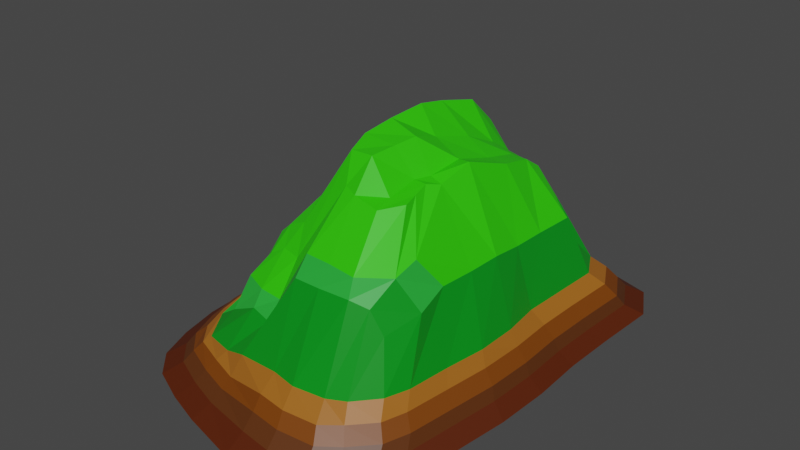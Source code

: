 # Source: LargeTropicalIslandModel.blend  (saved by Blender 3.6.13; exported with 4.5.12 LTS)
import bpy
from mathutils import Matrix  # noqa: F401  (used for matrix-valued properties, if any)

bpy.ops.wm.read_factory_settings(use_empty=True)
scene = bpy.context.scene
scene.name = 'Scene'

# ---- collections
col_collection = bpy.data.collections.new('Collection'); scene.collection.children.link(col_collection)

# ---- materials (node trees are filled in below, after node groups)
mat_material = bpy.data.materials.new('Material')
mat_material.alpha_threshold = 0.0
mat_material.use_transparent_shadow = False
mat_material.line_color = (0.0, 0.0, 0.0, 1.0)
mat_material_001 = bpy.data.materials.new('Material.001')
mat_material_001.use_transparent_shadow = False
mat_material_002 = bpy.data.materials.new('Material.002')
mat_material_002.use_transparent_shadow = False
mat_material_003 = bpy.data.materials.new('Material.003')
mat_material_003.use_transparent_shadow = False
mat_material_004 = bpy.data.materials.new('Material.004')
mat_material_004.use_transparent_shadow = False
mat_material_005 = bpy.data.materials.new('Material.005')
mat_material_005.use_transparent_shadow = False
mat_material_006 = bpy.data.materials.new('Material.006')
mat_material_006.use_transparent_shadow = False

# ---- material node trees
mat_material.use_nodes = True; mat_material.node_tree.nodes.clear()
_N = mat_material.node_tree.nodes; _L = mat_material.node_tree.links
n0 = _N.new('ShaderNodeOutputMaterial'); n0.name = 'Material Output'; n0.location = (300, 300)
n1 = _N.new('ShaderNodeBsdfPrincipled'); n1.name = 'Principled BSDF'; n1.location = (10, 300)
n1.distribution = 'GGX'
n1.subsurface_method = 'RANDOM_WALK_SKIN'
n1.inputs[0].default_value = (0.001093, 0.2738, 0.01082, 1.0)
n1.inputs[2].default_value = 0.4
n1.inputs[3].default_value = 1.45
n1.inputs[27].default_value = (0.0, 0.0, 0.0, 1.0)
n1.inputs[28].default_value = 1.0
_L.new(n1.outputs[0], n0.inputs[0])
n0.is_active_output = True
mat_material_001.use_nodes = True; mat_material_001.node_tree.nodes.clear()
_N = mat_material_001.node_tree.nodes; _L = mat_material_001.node_tree.links
n0 = _N.new('ShaderNodeBsdfPrincipled'); n0.name = 'Principled BSDF'; n0.location = (10, 300)
n0.distribution = 'GGX'
n0.subsurface_method = 'RANDOM_WALK_SKIN'
n0.inputs[0].default_value = (0.1025, 0.02807, 0.003674, 1.0)
n0.inputs[3].default_value = 1.45
n0.inputs[27].default_value = (0.0, 0.0, 0.0, 1.0)
n0.inputs[28].default_value = 1.0
n1 = _N.new('ShaderNodeOutputMaterial'); n1.name = 'Material Output'; n1.location = (300, 300)
_L.new(n0.outputs[0], n1.inputs[0])
n1.is_active_output = True
mat_material_002.use_nodes = True; mat_material_002.node_tree.nodes.clear()
_N = mat_material_002.node_tree.nodes; _L = mat_material_002.node_tree.links
n0 = _N.new('ShaderNodeBsdfPrincipled'); n0.name = 'Principled BSDF'; n0.location = (10, 300)
n0.distribution = 'GGX'
n0.subsurface_method = 'RANDOM_WALK_SKIN'
n0.inputs[0].default_value = (0.021, 0.42, 0.03947, 1.0)
n0.inputs[3].default_value = 1.45
n0.inputs[27].default_value = (0.0, 0.0, 0.0, 1.0)
n0.inputs[28].default_value = 1.0
n1 = _N.new('ShaderNodeOutputMaterial'); n1.name = 'Material Output'; n1.location = (300, 300)
_L.new(n0.outputs[0], n1.inputs[0])
n1.is_active_output = True
mat_material_003.use_nodes = True; mat_material_003.node_tree.nodes.clear()
_N = mat_material_003.node_tree.nodes; _L = mat_material_003.node_tree.links
n0 = _N.new('ShaderNodeBsdfPrincipled'); n0.name = 'Principled BSDF'; n0.location = (10, 300)
n0.distribution = 'GGX'
n0.subsurface_method = 'RANDOM_WALK_SKIN'
n0.inputs[0].default_value = (0.02743, 0.6383, 0.0, 1.0)
n0.inputs[3].default_value = 1.45
n0.inputs[27].default_value = (0.0, 0.0, 0.0, 1.0)
n0.inputs[28].default_value = 1.0
n1 = _N.new('ShaderNodeOutputMaterial'); n1.name = 'Material Output'; n1.location = (300, 300)
_L.new(n0.outputs[0], n1.inputs[0])
n1.is_active_output = True
mat_material_004.use_nodes = True; mat_material_004.node_tree.nodes.clear()
_N = mat_material_004.node_tree.nodes; _L = mat_material_004.node_tree.links
n0 = _N.new('ShaderNodeBsdfPrincipled'); n0.name = 'Principled BSDF'; n0.location = (10, 300)
n0.distribution = 'GGX'
n0.subsurface_method = 'RANDOM_WALK_SKIN'
n0.inputs[0].default_value = (0.3672, 0.1231, 0.01193, 1.0)
n0.inputs[3].default_value = 1.45
n0.inputs[27].default_value = (0.0, 0.0, 0.0, 1.0)
n0.inputs[28].default_value = 1.0
n1 = _N.new('ShaderNodeOutputMaterial'); n1.name = 'Material Output'; n1.location = (300, 300)
_L.new(n0.outputs[0], n1.inputs[0])
n1.is_active_output = True
mat_material_005.use_nodes = True; mat_material_005.node_tree.nodes.clear()
_N = mat_material_005.node_tree.nodes; _L = mat_material_005.node_tree.links
n0 = _N.new('ShaderNodeBsdfPrincipled'); n0.name = 'Principled BSDF'; n0.location = (10, 300)
n0.distribution = 'GGX'
n0.subsurface_method = 'RANDOM_WALK_SKIN'
n0.inputs[0].default_value = (0.1845, 0.04591, 0.0, 1.0)
n0.inputs[3].default_value = 1.45
n0.inputs[27].default_value = (0.0, 0.0, 0.0, 1.0)
n0.inputs[28].default_value = 1.0
n1 = _N.new('ShaderNodeOutputMaterial'); n1.name = 'Material Output'; n1.location = (300, 300)
_L.new(n0.outputs[0], n1.inputs[0])
n1.is_active_output = True
mat_material_006.use_nodes = True; mat_material_006.node_tree.nodes.clear()
_N = mat_material_006.node_tree.nodes; _L = mat_material_006.node_tree.links
n0 = _N.new('ShaderNodeBsdfPrincipled'); n0.name = 'Principled BSDF'; n0.location = (10, 300)
n0.distribution = 'GGX'
n0.subsurface_method = 'RANDOM_WALK_SKIN'
n0.inputs[0].default_value = (0.09083, 0.01388, 0.0, 1.0)
n0.inputs[3].default_value = 1.45
n0.inputs[27].default_value = (0.0, 0.0, 0.0, 1.0)
n0.inputs[28].default_value = 1.0
n1 = _N.new('ShaderNodeOutputMaterial'); n1.name = 'Material Output'; n1.location = (300, 300)
_L.new(n0.outputs[0], n1.inputs[0])
n1.is_active_output = True

# ---- world
world_world = bpy.data.worlds.new('World'); scene.world = world_world
world_world.use_nodes = True; world_world.node_tree.nodes.clear()
_N = world_world.node_tree.nodes; _L = world_world.node_tree.links
n0 = _N.new('ShaderNodeOutputWorld'); n0.name = 'World Output'; n0.location = (300, 300)
n1 = _N.new('ShaderNodeBackground'); n1.name = 'Background'; n1.location = (10, 300)
n1.inputs[0].default_value = (0.05088, 0.05088, 0.05088, 1.0)
_L.new(n1.outputs[0], n0.inputs[0])
n0.is_active_output = True
world_world.color = (0.05088, 0.05088, 0.05088)
world_world.use_sun_shadow = False
world_world.sun_shadow_jitter_overblur = 0.0

# ---- meshes
me_cube = bpy.data.meshes.new('Cube')
me_cube.from_pydata([(3.392, 5.299, 1.924), (4.485, 6.956, -8.188), (3.335, -4.819, 2.204), (4.212, -6.313, -8.188), (-2.978, 4.674, -0.9657), (-3.928, 6.18, -7.871), (-3.143, -4.119, -1.013), (-4.074, -5.569, -7.871), (0.4759, 7.215, -8.188), (0.4642, -5.725, 1.832), (0.4759, -7.671, -8.188), (0.4714, 5.476, 1.844), (2.835, -7.703, -8.188), (2.04, 5.77, 1.988), (2.653, 7.474, -8.188), (2.194, -5.758, 1.872), (-2.289, 7.797, -7.871), (-1.684, -5.352, -1.164), (-2.289, -6.863, -7.871), (-1.684, 5.817, -1.163), (-4.838, -0.00173, -7.871), (3.89, 0.03966, 2.061), (-3.748, 0.05416, -1.237), (4.994, -0.001734, -8.188), (0.4691, 0.02528, -8.188), (2.033, 0.02528, -8.188), (-1.684, 0.02529, -7.871), (-4.747, -3.093, -7.871), (3.7, -2.672, 2.11), (0.4691, -2.913, -8.188), (2.033, -2.913, -8.188), (-1.684, -2.913, -7.871), (-3.642, -2.315, -1.259), (4.703, -3.578, -8.188), (-3.218, 7.538, -7.871), (-2.729, -4.973, -2.209), (-3.381, -6.345, -7.871), (-2.351, 5.624, -1.164), (-2.469, 0.02529, -7.871), (-2.469, -2.913, -7.871), (-1.204, -7.251, -7.871), (-0.8939, 5.749, -1.016), (-1.204, 7.506, -7.871), (-0.9138, -5.536, 0.6791), (-0.9051, 0.02529, -7.871), (-0.9051, -2.913, -7.871), (1.565, 7.247, -8.188), (1.25, -5.901, 1.91), (1.565, -7.833, -8.188), (1.243, 5.602, 1.964), (1.251, 0.02528, -8.188), (1.251, -2.913, -8.188), (3.509, -7.154, -8.188), (2.465, 5.685, 2.028), (3.272, 7.344, -8.188), (2.761, -5.532, 2.228), (2.69, 0.02528, -8.188), (2.69, -2.913, -8.188), (-3.537, 2.738, -1.773), (4.994, 3.574, -8.188), (-4.474, 3.574, -7.871), (3.789, 2.676, 1.865), (0.4691, 2.964, -8.188), (2.033, 2.964, -8.188), (-1.684, 2.964, -7.871), (-2.469, 2.964, -7.871), (-0.9051, 2.964, -7.871), (1.251, 2.964, -8.188), (2.69, 2.964, -8.188), (-3.758, -0.9353, -1.1), (4.922, -1.79, -8.188), (-4.838, -1.305, -7.871), (3.893, -1.327, 2.164), (0.4691, -1.444, -8.188), (2.033, -1.444, -8.188), (-1.684, -1.444, -7.871), (-2.469, -1.444, -7.871), (-0.9051, -1.444, -7.871), (1.251, -1.444, -8.188), (2.69, -1.444, -8.188), (-4.474, -4.428, -7.871), (3.573, -4.073, 2.214), (0.4691, -4.383, -8.188), (2.033, -4.383, -8.188), (-1.684, -4.383, -7.871), (-3.42, -3.296, -2.043), (4.485, -5.366, -8.188), (-2.469, -4.383, -7.871), (-0.9051, -4.383, -7.871), (1.251, -4.383, -8.188), (2.69, -4.383, -8.188), (-4.71, 1.786, -7.871), (3.726, 1.363, 1.833), (0.4691, 1.495, -8.188), (2.033, 1.495, -8.188), (-1.684, 1.495, -7.871), (-2.469, 1.495, -7.871), (-0.9051, 1.495, -7.871), (1.251, 1.495, -8.188), (2.69, 1.495, -8.188), (-3.503, 1.38, -1.402), (4.94, 1.786, -8.188), (-3.303, 4.102, -0.7973), (5.103, 5.718, -8.188), (-4.237, 5.362, -7.871), (3.88, 4.323, 1.974), (0.4691, 4.433, -8.188), (2.033, 4.433, -8.188), (-1.684, 4.433, -7.871), (-2.299, 4.433, -7.871), (-0.9051, 4.433, -7.871), (1.251, 4.433, -8.188), (2.69, 4.433, -8.188), (3.999, 6.016, -3.228), (-3.6, -4.779, -4.517), (3.759, -5.42, -3.228), (-3.472, 5.347, -4.517), (0.473, 6.239, -3.227), (0.473, -6.591, -3.228), (2.548, -6.619, -3.228), (2.388, 6.462, -3.228), (-2.031, 6.741, -4.517), (-2.031, -5.894, -4.517), (4.447, 0.01918, -3.228), (-4.272, 0.0192, -4.517), (-4.192, -2.645, -4.517), (4.191, -3.063, -3.228), (-2.847, 6.518, -4.517), (-2.991, -5.448, -4.517), (-1.076, -6.229, -4.517), (-1.076, 6.49, -4.517), (1.43, 6.267, -3.227), (1.431, -6.73, -3.228), (3.126, -6.145, -3.228), (2.917, 6.351, -3.228), (4.447, 3.101, -3.228), (-3.952, 3.101, -4.517), (4.383, -1.522, -3.228), (-4.272, -1.104, -4.517), (-3.952, -3.796, -4.517), (3.999, -4.604, -3.228), (-4.16, 1.56, -4.517), (4.399, 1.56, -3.228), (4.543, 4.949, -3.228), (-3.744, 4.642, -4.517), (-3.333, -4.55, -2.841), (3.725, 5.743, -0.7474), (3.503, -5.161, -0.7475), (-3.215, 5.105, -2.841), (0.4713, 5.955, -0.7473), (0.4714, -6.277, -0.7475), (2.386, -6.304, -0.7475), (2.238, 6.168, -0.7474), (-1.885, 6.434, -2.841), (-1.885, -5.613, -2.841), (4.138, 0.02522, -0.7475), (-3.953, 0.02528, -2.841), (-3.879, -2.515, -2.841), (3.902, -2.913, -0.7475), (-2.638, 6.221, -2.841), (-2.791, -5.242, -2.77), (-1.004, -5.932, -2.841), (-1.004, 6.195, -2.841), (1.355, 5.982, -0.7473), (1.355, -6.41, -0.7475), (2.909, -5.852, -0.7475), (2.717, 6.062, -0.7474), (4.138, 2.964, -0.7474), (-3.663, 2.965, -2.826), (4.079, -1.444, -0.7475), (-3.953, -1.045, -2.841), (-3.658, -3.612, -2.84), (3.725, -4.383, -0.7475), (-3.85, 1.495, -2.841), (4.094, 1.495, -0.7474), (4.227, 4.725, -0.7474), (-3.466, 4.433, -2.841), (4.115, 6.37, -5.708), (3.867, -5.756, -5.708), (-3.581, 5.66, -6.194), (0.4736, 6.606, -5.708), (0.4736, -6.997, -5.708), (2.616, -7.026, -5.708), (2.451, 6.842, -5.708), (-2.092, 7.138, -6.194), (-2.092, -6.258, -6.194), (4.577, 0.01132, -5.708), (-4.407, 0.01133, -6.194), (-4.324, -2.813, -6.194), (4.313, -3.256, -5.708), (-2.936, 6.901, -6.194), (-3.084, -5.785, -6.194), (-1.107, -6.613, -6.194), (-1.107, 6.872, -6.194), (1.462, 6.635, -5.708), (1.462, -7.145, -5.708), (3.217, -6.524, -5.708), (3.002, 6.724, -5.708), (4.577, 3.279, -5.708), (-4.076, 3.279, -6.194), (4.511, -1.623, -5.708), (-4.407, -1.179, -6.194), (-4.076, -4.033, -6.194), (4.115, -4.89, -5.708), (-4.291, 1.645, -6.194), (4.528, 1.645, -5.708), (4.676, 5.238, -5.708), (-3.862, 4.913, -6.194), (-3.713, -5.076, -6.194), (-2.592, -4.129, 1.391), (-2.763, -3.466, -1.346), (3.318, -3.271, 13.54), (2.981, -4.353, 11.38), (-2.845, 3.524, 1.597), (-2.842, 4.477, 2.158), (2.442, 4.655, 14.58), (2.953, 4.413, 8.731), (1.239, -4.77, 17.15), (0.4018, -4.71, 16.84), (-0.9049, 4.757, 3.108), (0.4743, 4.574, 14.69), (0.4116, -4.254, 20.27), (1.252, 4.594, 14.62), (2.033, 4.736, 14.59), (2.609, -4.444, 15.73), (2.18, -4.731, 17.24), (2.114, -4.457, 20.43), (-0.9035, -4.487, 4.374), (-1.684, -4.242, 4.376), (-2.397, 4.807, 3.438), (-1.688, 4.944, 3.118), (-1.735, -3.846, 7.086), (3.283, 1.175, 14.45), (3.326, 0.05628, 15.38), (-3.278, -0.7617, 1.597), (-3.276, 0.05486, 1.596), (0.3452, 1.61, 36.38), (0.327, 0.6814, 37.47), (1.952, 1.61, 28.18), (1.937, 0.1999, 30.81), (-2.22, 1.555, 18.67), (-2.226, 0.6721, 18.9), (-1.264, 0.7979, 22.88), (2.375, 0.03212, 31.44), (1.128, 0.2506, 33.43), (-2.581, 0.0873, 5.992), (3.288, -1.06, 15.33), (3.186, -2.179, 15.23), (0.2989, -0.5974, 37.1), (1.848, -0.9245, 29.91), (-1.499, -1.258, 20.44), (-3.094, -2.793, 1.749), (-3.312, -1.927, 1.699), (2.837, -2.867, 21.21), (-2.581, -2.961, 6.967), (-2.547, -1.388, 9.878), (-2.576, 1.499, 5.675), (-2.525, -3.479, 6.995), (-1.156, -0.6281, 22.9), (-1.478, 1.892, 20.98), (-0.9844, -3.923, 7.036), (1.279, -0.831, 35.86), (1.225, 1.677, 30.89), (1.251, -4.348, 20.52), (2.247, -1.016, 29.28), (2.546, 1.587, 28.14), (2.758, -3.609, 19.47), (-3.185, 1.175, 1.596), (-3.015, 2.295, 1.596), (3.397, 3.637, 14.46), (3.32, 2.294, 14.46), (0.5085, 3.881, 28.75), (0.4686, 2.947, 34.37), (1.943, 3.803, 22.8), (1.87, 2.935, 26.0), (-1.767, 4.133, 17.16), (-1.988, 3.075, 19.09), (-2.298, 3.925, 5.635), (-2.516, 2.972, 5.741), (-0.9438, 4.242, 17.43), (-1.229, 3.147, 19.33), (1.266, 3.951, 22.25), (1.228, 2.93, 27.26), (2.418, 3.505, 23.48), (2.428, 2.822, 26.22), (0.1812, -1.572, 35.94), (0.3956, -2.38, 34.98), (1.713, -1.453, 30.12), (1.746, -2.531, 29.21), (-1.752, -1.96, 17.59), (-1.628, -2.676, 17.42), (-0.9856, -2.801, 19.56), (1.068, -2.391, 35.14), (-2.041, -2.587, 14.99), (-2.001, -1.818, 15.64), (-1.082, -1.963, 22.67), (1.17, -1.563, 35.5), (2.153, -1.991, 29.33), (2.064, -1.45, 29.93), (0.5069, -2.76, 29.47), (1.822, -3.151, 28.53), (-1.535, -3.054, 13.74), (-2.093, -3.039, 11.44), (-0.9078, -3.224, 13.73), (0.9656, -2.973, 29.06), (2.243, -2.495, 28.91)], [], [(160, 35, 6, 145), (176, 102, 4, 148), (90, 86, 3, 52), (172, 81, 2, 147), (166, 53, 0, 146), (162, 41, 11, 149), (88, 82, 10, 40), (164, 47, 9, 150), (165, 55, 15, 151), (163, 49, 13, 152), (89, 83, 12, 48), (87, 84, 18, 36), (159, 37, 19, 153), (161, 43, 17, 154), (96, 95, 26, 38), (98, 94, 25, 50), (97, 93, 24, 44), (174, 92, 21, 155), (99, 101, 23, 56), (170, 69, 22, 156), (171, 85, 32, 157), (76, 75, 31, 39), (78, 74, 30, 51), (77, 73, 29, 45), (169, 72, 28, 158), (79, 70, 33, 57), (71, 76, 39, 27), (91, 96, 38, 20), (148, 4, 37, 159), (80, 87, 36, 7), (154, 17, 35, 160), (75, 77, 45, 31), (95, 97, 44, 26), (150, 9, 43, 161), (84, 88, 40, 18), (153, 19, 41, 162), (73, 78, 51, 29), (93, 98, 50, 24), (82, 89, 48, 10), (149, 11, 49, 163), (151, 15, 47, 164), (74, 79, 57, 30), (94, 99, 56, 25), (147, 2, 55, 165), (152, 13, 53, 166), (83, 90, 52, 12), (107, 112, 68, 63), (106, 111, 67, 62), (108, 110, 66, 64), (104, 109, 65, 60), (112, 103, 59, 68), (175, 105, 61, 167), (110, 106, 62, 66), (111, 107, 63, 67), (109, 108, 64, 65), (173, 100, 58, 168), (55, 2, 212, 224), (25, 56, 79, 74), (24, 50, 78, 73), (6, 35, 209, 210), (58, 100, 267, 268), (26, 44, 77, 75), (20, 38, 76, 71), (85, 6, 210, 251), (105, 0, 216, 269), (56, 23, 70, 79), (155, 21, 72, 169), (44, 24, 73, 77), (72, 21, 233, 246), (53, 13, 223, 215), (50, 25, 74, 78), (38, 26, 75, 76), (19, 37, 229, 230), (157, 32, 69, 170), (30, 57, 90, 83), (49, 11, 220, 222), (28, 72, 246, 247), (29, 51, 89, 82), (31, 45, 88, 84), (102, 58, 268, 213), (17, 43, 227, 228), (27, 39, 87, 80), (145, 6, 85, 171), (47, 15, 225, 217), (39, 31, 84, 87), (51, 30, 83, 89), (69, 32, 252, 234), (11, 41, 219, 220), (45, 29, 82, 88), (158, 28, 81, 172), (57, 33, 86, 90), (43, 9, 218, 227), (156, 22, 100, 173), (9, 47, 217, 218), (63, 68, 99, 94), (62, 67, 98, 93), (41, 19, 230, 219), (37, 4, 214, 229), (64, 66, 97, 95), (60, 65, 96, 91), (81, 28, 247, 211), (22, 69, 234, 235), (68, 59, 101, 99), (167, 61, 92, 174), (66, 62, 93, 97), (32, 85, 251, 252), (21, 92, 232, 233), (67, 63, 94, 98), (65, 64, 95, 96), (0, 53, 215, 216), (35, 17, 228, 209), (34, 16, 108, 109), (46, 14, 107, 111), (15, 55, 224, 225), (100, 22, 235, 267), (42, 8, 106, 110), (146, 0, 105, 175), (54, 1, 103, 112), (4, 102, 213, 214), (61, 105, 269, 270), (5, 34, 109, 104), (16, 42, 110, 108), (92, 61, 270, 232), (13, 49, 222, 223), (8, 46, 111, 106), (14, 54, 112, 107), (2, 81, 211, 212), (168, 58, 102, 176), (199, 136, 144, 207), (177, 113, 143, 206), (198, 135, 142, 205), (187, 124, 141, 204), (189, 126, 140, 203), (208, 114, 139, 202), (188, 125, 138, 201), (186, 123, 137, 200), (204, 141, 136, 199), (206, 143, 135, 198), (183, 120, 134, 197), (178, 115, 133, 196), (182, 119, 132, 195), (180, 117, 131, 194), (184, 121, 130, 193), (181, 118, 129, 192), (185, 122, 128, 191), (179, 116, 127, 190), (200, 137, 126, 189), (202, 139, 125, 188), (201, 138, 124, 187), (205, 142, 123, 186), (192, 129, 122, 185), (190, 127, 121, 184), (194, 131, 120, 183), (196, 133, 119, 182), (195, 132, 118, 181), (193, 130, 117, 180), (197, 134, 113, 177), (203, 140, 115, 178), (207, 144, 116, 179), (191, 128, 114, 208), (136, 168, 176, 144), (113, 146, 175, 143), (135, 167, 174, 142), (124, 156, 173, 141), (126, 158, 172, 140), (114, 145, 171, 139), (125, 157, 170, 138), (123, 155, 169, 137), (141, 173, 168, 136), (143, 175, 167, 135), (120, 152, 166, 134), (115, 147, 165, 133), (119, 151, 164, 132), (117, 149, 163, 131), (121, 153, 162, 130), (118, 150, 161, 129), (122, 154, 160, 128), (116, 148, 159, 127), (137, 169, 158, 126), (139, 171, 157, 125), (138, 170, 156, 124), (142, 174, 155, 123), (129, 161, 154, 122), (127, 159, 153, 121), (131, 163, 152, 120), (133, 165, 151, 119), (132, 164, 150, 118), (130, 162, 149, 117), (134, 166, 146, 113), (140, 172, 147, 115), (144, 176, 148, 116), (128, 160, 145, 114), (36, 191, 208, 7), (104, 207, 179, 5), (86, 203, 178, 3), (54, 197, 177, 1), (42, 193, 180, 8), (48, 195, 181, 10), (52, 196, 182, 12), (46, 194, 183, 14), (34, 190, 184, 16), (40, 192, 185, 18), (101, 205, 186, 23), (71, 201, 187, 20), (80, 202, 188, 27), (70, 200, 189, 33), (5, 179, 190, 34), (18, 185, 191, 36), (10, 181, 192, 40), (16, 184, 193, 42), (8, 180, 194, 46), (12, 182, 195, 48), (3, 178, 196, 52), (14, 183, 197, 54), (103, 206, 198, 59), (91, 204, 199, 60), (23, 186, 200, 70), (27, 188, 201, 71), (7, 208, 202, 80), (33, 189, 203, 86), (20, 187, 204, 91), (59, 198, 205, 101), (1, 177, 206, 103), (60, 199, 207, 104), (257, 251, 210, 209), (263, 221, 218, 217), (266, 226, 225, 224), (260, 231, 228, 227), (259, 240, 241, 242), (265, 238, 239, 243), (262, 236, 237, 244), (256, 267, 235, 245), (255, 254, 293, 294), (266, 253, 297, 305), (249, 261, 296, 287), (255, 234, 252, 254), (221, 263, 304, 299), (240, 256, 245, 241), (231, 257, 209, 228), (253, 264, 298, 297), (236, 259, 242, 237), (221, 260, 227, 218), (226, 266, 305, 300), (238, 262, 244, 239), (226, 263, 217, 225), (246, 264, 253, 247), (232, 265, 243, 233), (211, 266, 224, 212), (269, 283, 284, 270), (273, 281, 282, 274), (271, 279, 280, 272), (275, 277, 278, 276), (277, 213, 268, 278), (281, 271, 272, 282), (283, 273, 274, 284), (279, 275, 276, 280), (233, 243, 264, 246), (239, 244, 261, 249), (237, 242, 258, 248), (241, 245, 255, 250), (245, 235, 234, 255), (244, 237, 248, 261), (243, 239, 249, 264), (242, 241, 250, 258), (247, 253, 266, 211), (258, 250, 289, 295), (231, 260, 303, 301), (264, 249, 287, 298), (254, 257, 302, 293), (257, 231, 301, 302), (261, 248, 285, 296), (254, 252, 251, 257), (270, 284, 265, 232), (274, 282, 262, 238), (272, 280, 259, 236), (276, 278, 256, 240), (278, 268, 267, 256), (282, 272, 236, 262), (284, 274, 238, 265), (280, 276, 240, 259), (219, 230, 275, 279), (215, 223, 273, 283), (222, 220, 271, 281), (229, 214, 213, 277), (230, 229, 277, 275), (220, 219, 279, 271), (223, 222, 281, 273), (216, 215, 283, 269), (295, 289, 290, 291), (298, 287, 288, 297), (296, 285, 286, 292), (289, 294, 293, 290), (285, 295, 291, 286), (287, 296, 292, 288), (288, 292, 304, 300), (286, 291, 303, 299), (290, 293, 302, 301), (291, 290, 301, 303), (297, 288, 300, 305), (292, 286, 299, 304), (248, 258, 295, 285), (250, 255, 294, 289), (263, 226, 300, 304), (260, 221, 299, 303)])
me_cube.polygons.foreach_set('material_index', [4, 4, 6, 4, 4, 4, 6, 4, 4, 4, 6, 6, 4, 4, 6, 6, 6, 4, 6, 4, 4, 6, 6, 6, 4, 6, 6, 6, 4, 6, 4, 6, 6, 4, 6, 4, 6, 6, 6, 4, 4, 6, 6, 4, 4, 6, 6, 6, 6, 6, 6, 4, 6, 6, 6, 4, 0, 6, 6, 0, 0, 6, 6, 0, 0, 6, 4, 6, 0, 0, 6, 6, 0, 4, 6, 0, 0, 6, 6, 0, 0, 6, 4, 0, 6, 6, 0, 0, 6, 4, 6, 0, 4, 0, 6, 6, 0, 0, 6, 6, 0, 0, 6, 4, 6, 0, 0, 6, 6, 0, 0, 6, 6, 0, 0, 6, 4, 6, 0, 0, 6, 6, 0, 0, 6, 6, 0, 4, 1, 1, 1, 1, 1, 1, 1, 1, 1, 1, 1, 1, 1, 1, 1, 1, 1, 1, 1, 1, 1, 1, 1, 1, 1, 1, 1, 1, 1, 1, 1, 1, 5, 5, 5, 5, 5, 5, 5, 5, 5, 5, 5, 5, 5, 5, 5, 5, 5, 5, 5, 5, 5, 5, 5, 5, 5, 5, 5, 5, 5, 5, 5, 5, 6, 6, 6, 6, 6, 6, 6, 6, 6, 6, 6, 6, 6, 6, 6, 6, 6, 6, 6, 6, 6, 6, 6, 6, 6, 6, 6, 6, 6, 6, 6, 6, 2, 2, 2, 2, 3, 3, 3, 3, 3, 3, 3, 3, 3, 3, 2, 3, 3, 2, 3, 3, 2, 3, 3, 0, 3, 3, 3, 3, 3, 3, 3, 3, 3, 3, 3, 3, 3, 3, 3, 3, 2, 3, 3, 3, 3, 3, 3, 3, 3, 3, 3, 3, 3, 3, 3, 3, 3, 3, 3, 3, 3, 3, 3, 3, 3, 3, 3, 3, 3, 3, 3, 3, 3, 3, 3, 3, 3, 3, 3, 3])
_uv = me_cube.uv_layers.new(name='UVMap')
_uv.uv.foreach_set('vector', [0.5625, 0.9686, 0.625, 0.9686, 0.625, 1.0, 0.5625, 1.0, 0.5625, 0.2188, 0.625, 0.2188, 0.625, 0.25, 0.5625, 0.25, 0.3438, 0.7188, 0.375, 0.7188, 0.375, 0.75, 0.3438, 0.75, 0.5625, 0.7188, 0.625, 0.7188, 0.625, 0.75, 0.5625, 0.75, 0.5625, 0.4688, 0.625, 0.4688, 0.625, 0.5, 0.5625, 0.5, 0.5625, 0.3439, 0.625, 0.3439, 0.625, 0.375, 0.5625, 0.375, 0.2189, 0.7188, 0.25, 0.7188, 0.25, 0.75, 0.2189, 0.75, 0.5625, 0.8438, 0.625, 0.8438, 0.625, 0.875, 0.5625, 0.875, 0.5625, 0.7812, 0.625, 0.7812, 0.625, 0.8125, 0.5625, 0.8125, 0.5625, 0.4062, 0.625, 0.4062, 0.625, 0.4375, 0.5625, 0.4375, 0.2812, 0.7188, 0.3125, 0.7188, 0.3125, 0.75, 0.2812, 0.75, 0.1564, 0.7188, 0.1877, 0.7188, 0.1877, 0.75, 0.1564, 0.75, 0.5625, 0.2814, 0.625, 0.2814, 0.625, 0.3127, 0.5625, 0.3127, 0.5625, 0.9061, 0.625, 0.9061, 0.625, 0.9373, 0.5625, 0.9373, 0.1564, 0.5938, 0.1877, 0.5938, 0.1877, 0.625, 0.1564, 0.625, 0.2812, 0.5938, 0.3125, 0.5938, 0.3125, 0.625, 0.2812, 0.625, 0.2189, 0.5938, 0.25, 0.5938, 0.25, 0.625, 0.2189, 0.625, 0.5625, 0.5938, 0.625, 0.5938, 0.625, 0.625, 0.5625, 0.625, 0.3438, 0.5938, 0.375, 0.5938, 0.375, 0.625, 0.3438, 0.625, 0.5625, 0.09375, 0.625, 0.09375, 0.625, 0.125, 0.5625, 0.125, 0.5625, 0.03125, 0.625, 0.03125, 0.625, 0.0625, 0.5625, 0.0625, 0.1564, 0.6562, 0.1877, 0.6562, 0.1877, 0.6875, 0.1564, 0.6875, 0.2812, 0.6562, 0.3125, 0.6562, 0.3125, 0.6875, 0.2812, 0.6875, 0.2189, 0.6562, 0.25, 0.6562, 0.25, 0.6875, 0.2189, 0.6875, 0.5625, 0.6562, 0.625, 0.6562, 0.625, 0.6875, 0.5625, 0.6875, 0.3438, 0.6562, 0.375, 0.6562, 0.375, 0.6875, 0.3438, 0.6875, 0.125, 0.6562, 0.1564, 0.6562, 0.1564, 0.6875, 0.125, 0.6875, 0.125, 0.5938, 0.1564, 0.5938, 0.1564, 0.625, 0.125, 0.625, 0.5625, 0.25, 0.625, 0.25, 0.625, 0.2814, 0.5625, 0.2814, 0.125, 0.7188, 0.1564, 0.7188, 0.1564, 0.75, 0.125, 0.75, 0.5625, 0.9373, 0.625, 0.9373, 0.625, 0.9686, 0.5625, 0.9686, 0.1877, 0.6562, 0.2189, 0.6562, 0.2189, 0.6875, 0.1877, 0.6875, 0.1877, 0.5938, 0.2189, 0.5938, 0.2189, 0.625, 0.1877, 0.625, 0.5625, 0.875, 0.625, 0.875, 0.625, 0.9061, 0.5625, 0.9061, 0.1877, 0.7188, 0.2189, 0.7188, 0.2189, 0.75, 0.1877, 0.75, 0.5625, 0.3127, 0.625, 0.3127, 0.625, 0.3439, 0.5625, 0.3439, 0.25, 0.6562, 0.2812, 0.6562, 0.2812, 0.6875, 0.25, 0.6875, 0.25, 0.5938, 0.2812, 0.5938, 0.2812, 0.625, 0.25, 0.625, 0.25, 0.7188, 0.2812, 0.7188, 0.2812, 0.75, 0.25, 0.75, 0.5625, 0.375, 0.625, 0.375, 0.625, 0.4062, 0.5625, 0.4062, 0.5625, 0.8125, 0.625, 0.8125, 0.625, 0.8438, 0.5625, 0.8438, 0.3125, 0.6562, 0.3438, 0.6562, 0.3438, 0.6875, 0.3125, 0.6875, 0.3125, 0.5938, 0.3438, 0.5938, 0.3438, 0.625, 0.3125, 0.625, 0.5625, 0.75, 0.625, 0.75, 0.625, 0.7812, 0.5625, 0.7812, 0.5625, 0.4375, 0.625, 0.4375, 0.625, 0.4688, 0.5625, 0.4688, 0.3125, 0.7188, 0.3438, 0.7188, 0.3438, 0.75, 0.3125, 0.75, 0.3125, 0.5312, 0.3438, 0.5312, 0.3438, 0.5625, 0.3125, 0.5625, 0.25, 0.5312, 0.2812, 0.5312, 0.2812, 0.5625, 0.25, 0.5625, 0.1877, 0.5312, 0.2189, 0.5312, 0.2189, 0.5625, 0.1877, 0.5625, 0.125, 0.5312, 0.1564, 0.5312, 0.1564, 0.5625, 0.125, 0.5625, 0.3438, 0.5312, 0.375, 0.5312, 0.375, 0.5625, 0.3438, 0.5625, 0.5625, 0.5312, 0.625, 0.5312, 0.625, 0.5625, 0.5625, 0.5625, 0.2189, 0.5312, 0.25, 0.5312, 0.25, 0.5625, 0.2189, 0.5625, 0.2812, 0.5312, 0.3125, 0.5312, 0.3125, 0.5625, 0.2812, 0.5625, 0.1564, 0.5312, 0.1877, 0.5312, 0.1877, 0.5625, 0.1564, 0.5625, 0.5625, 0.1562, 0.625, 0.1562, 0.625, 0.1875, 0.5625, 0.1875, 0.625, 0.7812, 0.625, 0.75, 0.625, 0.75, 0.625, 0.7812, 0.3125, 0.625, 0.3438, 0.625, 0.3438, 0.6562, 0.3125, 0.6562, 0.25, 0.625, 0.2812, 0.625, 0.2812, 0.6562, 0.25, 0.6562, 0.625, 1.0, 0.625, 0.9686, 0.625, 0.9686, 0.625, 1.0, 0.625, 0.1875, 0.625, 0.1562, 0.625, 0.1562, 0.625, 0.1875, 0.1877, 0.625, 0.2189, 0.625, 0.2189, 0.6562, 0.1877, 0.6562, 0.125, 0.625, 0.1564, 0.625, 0.1564, 0.6562, 0.125, 0.6562, 0.625, 0.03125, 0.625, 0.0, 0.625, 0.0, 0.625, 0.03125, 0.625, 0.5312, 0.625, 0.5, 0.625, 0.5, 0.625, 0.5312, 0.3438, 0.625, 0.375, 0.625, 0.375, 0.6562, 0.3438, 0.6562, 0.5625, 0.625, 0.625, 0.625, 0.625, 0.6562, 0.5625, 0.6562, 0.2189, 0.625, 0.25, 0.625, 0.25, 0.6562, 0.2189, 0.6562, 0.625, 0.6562, 0.625, 0.625, 0.625, 0.625, 0.625, 0.6562, 0.625, 0.4688, 0.625, 0.4375, 0.625, 0.4375, 0.625, 0.4688, 0.2812, 0.625, 0.3125, 0.625, 0.3125, 0.6562, 0.2812, 0.6562, 0.1564, 0.625, 0.1877, 0.625, 0.1877, 0.6562, 0.1564, 0.6562, 0.625, 0.3127, 0.625, 0.2814, 0.625, 0.2814, 0.625, 0.3127, 0.5625, 0.0625, 0.625, 0.0625, 0.625, 0.09375, 0.5625, 0.09375, 0.3125, 0.6875, 0.3438, 0.6875, 0.3438, 0.7188, 0.3125, 0.7188, 0.625, 0.4062, 0.625, 0.375, 0.625, 0.375, 0.625, 0.4062, 0.625, 0.6875, 0.625, 0.6562, 0.625, 0.6562, 0.625, 0.6875, 0.25, 0.6875, 0.2812, 0.6875, 0.2812, 0.7188, 0.25, 0.7188, 0.1877, 0.6875, 0.2189, 0.6875, 0.2189, 0.7188, 0.1877, 0.7188, 0.625, 0.2188, 0.625, 0.1875, 0.625, 0.1875, 0.625, 0.2188, 0.625, 0.9373, 0.625, 0.9061, 0.625, 0.9061, 0.625, 0.9373, 0.125, 0.6875, 0.1564, 0.6875, 0.1564, 0.7188, 0.125, 0.7188, 0.5625, 0.0, 0.625, 0.0, 0.625, 0.03125, 0.5625, 0.03125, 0.625, 0.8438, 0.625, 0.8125, 0.625, 0.8125, 0.625, 0.8438, 0.1564, 0.6875, 0.1877, 0.6875, 0.1877, 0.7188, 0.1564, 0.7188, 0.2812, 0.6875, 0.3125, 0.6875, 0.3125, 0.7188, 0.2812, 0.7188, 0.625, 0.09375, 0.625, 0.0625, 0.625, 0.0625, 0.625, 0.09375, 0.625, 0.375, 0.625, 0.3439, 0.625, 0.3439, 0.625, 0.375, 0.2189, 0.6875, 0.25, 0.6875, 0.25, 0.7188, 0.2189, 0.7188, 0.5625, 0.6875, 0.625, 0.6875, 0.625, 0.7188, 0.5625, 0.7188, 0.3438, 0.6875, 0.375, 0.6875, 0.375, 0.7188, 0.3438, 0.7188, 0.625, 0.9061, 0.625, 0.875, 0.625, 0.875, 0.625, 0.9061, 0.5625, 0.125, 0.625, 0.125, 0.625, 0.1562, 0.5625, 0.1562, 0.625, 0.875, 0.625, 0.8438, 0.625, 0.8438, 0.625, 0.875, 0.3125, 0.5625, 0.3438, 0.5625, 0.3438, 0.5938, 0.3125, 0.5938, 0.25, 0.5625, 0.2812, 0.5625, 0.2812, 0.5938, 0.25, 0.5938, 0.625, 0.3439, 0.625, 0.3127, 0.625, 0.3127, 0.625, 0.3439, 0.625, 0.2814, 0.625, 0.25, 0.625, 0.25, 0.625, 0.2814, 0.1877, 0.5625, 0.2189, 0.5625, 0.2189, 0.5938, 0.1877, 0.5938, 0.125, 0.5625, 0.1564, 0.5625, 0.1564, 0.5938, 0.125, 0.5938, 0.625, 0.7188, 0.625, 0.6875, 0.625, 0.6875, 0.625, 0.7188, 0.625, 0.125, 0.625, 0.09375, 0.625, 0.09375, 0.625, 0.125, 0.3438, 0.5625, 0.375, 0.5625, 0.375, 0.5938, 0.3438, 0.5938, 0.5625, 0.5625, 0.625, 0.5625, 0.625, 0.5938, 0.5625, 0.5938, 0.2189, 0.5625, 0.25, 0.5625, 0.25, 0.5938, 0.2189, 0.5938, 0.625, 0.0625, 0.625, 0.03125, 0.625, 0.03125, 0.625, 0.0625, 0.625, 0.625, 0.625, 0.5938, 0.625, 0.5938, 0.625, 0.625, 0.2812, 0.5625, 0.3125, 0.5625, 0.3125, 0.5938, 0.2812, 0.5938, 0.1564, 0.5625, 0.1877, 0.5625, 0.1877, 0.5938, 0.1564, 0.5938, 0.625, 0.5, 0.625, 0.4688, 0.625, 0.4688, 0.625, 0.5, 0.625, 0.9686, 0.625, 0.9373, 0.625, 0.9373, 0.625, 0.9686, 0.1564, 0.5, 0.1877, 0.5, 0.1877, 0.5312, 0.1564, 0.5312, 0.2812, 0.5, 0.3125, 0.5, 0.3125, 0.5312, 0.2812, 0.5312, 0.625, 0.8125, 0.625, 0.7812, 0.625, 0.7812, 0.625, 0.8125, 0.625, 0.1562, 0.625, 0.125, 0.625, 0.125, 0.625, 0.1562, 0.2189, 0.5, 0.25, 0.5, 0.25, 0.5312, 0.2189, 0.5312, 0.5625, 0.5, 0.625, 0.5, 0.625, 0.5312, 0.5625, 0.5312, 0.3438, 0.5, 0.375, 0.5, 0.375, 0.5312, 0.3438, 0.5312, 0.625, 0.25, 0.625, 0.2188, 0.625, 0.2188, 0.625, 0.25, 0.625, 0.5625, 0.625, 0.5312, 0.625, 0.5312, 0.625, 0.5625, 0.125, 0.5, 0.1564, 0.5, 0.1564, 0.5312, 0.125, 0.5312, 0.1877, 0.5, 0.2189, 0.5, 0.2189, 0.5312, 0.1877, 0.5312, 0.625, 0.5938, 0.625, 0.5625, 0.625, 0.5625, 0.625, 0.5938, 0.625, 0.4375, 0.625, 0.4062, 0.625, 0.4062, 0.625, 0.4375, 0.25, 0.5, 0.2812, 0.5, 0.2812, 0.5312, 0.25, 0.5312, 0.3125, 0.5, 0.3438, 0.5, 0.3438, 0.5312, 0.3125, 0.5312, 0.625, 0.75, 0.625, 0.7188, 0.625, 0.7188, 0.625, 0.75, 0.5625, 0.1875, 0.625, 0.1875, 0.625, 0.2188, 0.5625, 0.2188, 0.4375, 0.1875, 0.5, 0.1875, 0.5, 0.2188, 0.4375, 0.2188, 0.4375, 0.5, 0.5, 0.5, 0.5, 0.5312, 0.4375, 0.5312, 0.4375, 0.5625, 0.5, 0.5625, 0.5, 0.5938, 0.4375, 0.5938, 0.4375, 0.125, 0.5, 0.125, 0.5, 0.1562, 0.4375, 0.1562, 0.4375, 0.6875, 0.5, 0.6875, 0.5, 0.7188, 0.4375, 0.7188, 0.4375, 0.0, 0.5, 0.0, 0.5, 0.03125, 0.4375, 0.03125, 0.4375, 0.0625, 0.5, 0.0625, 0.5, 0.09375, 0.4375, 0.09375, 0.4375, 0.625, 0.5, 0.625, 0.5, 0.6562, 0.4375, 0.6562, 0.4375, 0.1562, 0.5, 0.1562, 0.5, 0.1875, 0.4375, 0.1875, 0.4375, 0.5312, 0.5, 0.5312, 0.5, 0.5625, 0.4375, 0.5625, 0.4375, 0.4375, 0.5, 0.4375, 0.5, 0.4688, 0.4375, 0.4688, 0.4375, 0.75, 0.5, 0.75, 0.5, 0.7812, 0.4375, 0.7812, 0.4375, 0.8125, 0.5, 0.8125, 0.5, 0.8438, 0.4375, 0.8438, 0.4375, 0.375, 0.5, 0.375, 0.5, 0.4062, 0.4375, 0.4062, 0.4375, 0.3127, 0.5, 0.3127, 0.5, 0.3439, 0.4375, 0.3439, 0.4375, 0.875, 0.5, 0.875, 0.5, 0.9061, 0.4375, 0.9061, 0.4375, 0.9373, 0.5, 0.9373, 0.5, 0.9686, 0.4375, 0.9686, 0.4375, 0.25, 0.5, 0.25, 0.5, 0.2814, 0.4375, 0.2814, 0.4375, 0.6562, 0.5, 0.6562, 0.5, 0.6875, 0.4375, 0.6875, 0.4375, 0.03125, 0.5, 0.03125, 0.5, 0.0625, 0.4375, 0.0625, 0.4375, 0.09375, 0.5, 0.09375, 0.5, 0.125, 0.4375, 0.125, 0.4375, 0.5938, 0.5, 0.5938, 0.5, 0.625, 0.4375, 0.625, 0.4375, 0.9061, 0.5, 0.9061, 0.5, 0.9373, 0.4375, 0.9373, 0.4375, 0.2814, 0.5, 0.2814, 0.5, 0.3127, 0.4375, 0.3127, 0.4375, 0.4062, 0.5, 0.4062, 0.5, 0.4375, 0.4375, 0.4375, 0.4375, 0.7812, 0.5, 0.7812, 0.5, 0.8125, 0.4375, 0.8125, 0.4375, 0.8438, 0.5, 0.8438, 0.5, 0.875, 0.4375, 0.875, 0.4375, 0.3439, 0.5, 0.3439, 0.5, 0.375, 0.4375, 0.375, 0.4375, 0.4688, 0.5, 0.4688, 0.5, 0.5, 0.4375, 0.5, 0.4375, 0.7188, 0.5, 0.7188, 0.5, 0.75, 0.4375, 0.75, 0.4375, 0.2188, 0.5, 0.2188, 0.5, 0.25, 0.4375, 0.25, 0.4375, 0.9686, 0.5, 0.9686, 0.5, 1.0, 0.4375, 1.0, 0.5, 0.1875, 0.5625, 0.1875, 0.5625, 0.2188, 0.5, 0.2188, 0.5, 0.5, 0.5625, 0.5, 0.5625, 0.5312, 0.5, 0.5312, 0.5, 0.5625, 0.5625, 0.5625, 0.5625, 0.5938, 0.5, 0.5938, 0.5, 0.125, 0.5625, 0.125, 0.5625, 0.1562, 0.5, 0.1562, 0.5, 0.6875, 0.5625, 0.6875, 0.5625, 0.7188, 0.5, 0.7188, 0.5, 0.0, 0.5625, 0.0, 0.5625, 0.03125, 0.5, 0.03125, 0.5, 0.0625, 0.5625, 0.0625, 0.5625, 0.09375, 0.5, 0.09375, 0.5, 0.625, 0.5625, 0.625, 0.5625, 0.6562, 0.5, 0.6562, 0.5, 0.1562, 0.5625, 0.1562, 0.5625, 0.1875, 0.5, 0.1875, 0.5, 0.5312, 0.5625, 0.5312, 0.5625, 0.5625, 0.5, 0.5625, 0.5, 0.4375, 0.5625, 0.4375, 0.5625, 0.4688, 0.5, 0.4688, 0.5, 0.75, 0.5625, 0.75, 0.5625, 0.7812, 0.5, 0.7812, 0.5, 0.8125, 0.5625, 0.8125, 0.5625, 0.8438, 0.5, 0.8438, 0.5, 0.375, 0.5625, 0.375, 0.5625, 0.4062, 0.5, 0.4062, 0.5, 0.3127, 0.5625, 0.3127, 0.5625, 0.3439, 0.5, 0.3439, 0.5, 0.875, 0.5625, 0.875, 0.5625, 0.9061, 0.5, 0.9061, 0.5, 0.9373, 0.5625, 0.9373, 0.5625, 0.9686, 0.5, 0.9686, 0.5, 0.25, 0.5625, 0.25, 0.5625, 0.2814, 0.5, 0.2814, 0.5, 0.6562, 0.5625, 0.6562, 0.5625, 0.6875, 0.5, 0.6875, 0.5, 0.03125, 0.5625, 0.03125, 0.5625, 0.0625, 0.5, 0.0625, 0.5, 0.09375, 0.5625, 0.09375, 0.5625, 0.125, 0.5, 0.125, 0.5, 0.5938, 0.5625, 0.5938, 0.5625, 0.625, 0.5, 0.625, 0.5, 0.9061, 0.5625, 0.9061, 0.5625, 0.9373, 0.5, 0.9373, 0.5, 0.2814, 0.5625, 0.2814, 0.5625, 0.3127, 0.5, 0.3127, 0.5, 0.4062, 0.5625, 0.4062, 0.5625, 0.4375, 0.5, 0.4375, 0.5, 0.7812, 0.5625, 0.7812, 0.5625, 0.8125, 0.5, 0.8125, 0.5, 0.8438, 0.5625, 0.8438, 0.5625, 0.875, 0.5, 0.875, 0.5, 0.3439, 0.5625, 0.3439, 0.5625, 0.375, 0.5, 0.375, 0.5, 0.4688, 0.5625, 0.4688, 0.5625, 0.5, 0.5, 0.5, 0.5, 0.7188, 0.5625, 0.7188, 0.5625, 0.75, 0.5, 0.75, 0.5, 0.2188, 0.5625, 0.2188, 0.5625, 0.25, 0.5, 0.25, 0.5, 0.9686, 0.5625, 0.9686, 0.5625, 1.0, 0.5, 1.0, 0.375, 0.9686, 0.4375, 0.9686, 0.4375, 1.0, 0.375, 1.0, 0.375, 0.2188, 0.4375, 0.2188, 0.4375, 0.25, 0.375, 0.25, 0.375, 0.7188, 0.4375, 0.7188, 0.4375, 0.75, 0.375, 0.75, 0.375, 0.4688, 0.4375, 0.4688, 0.4375, 0.5, 0.375, 0.5, 0.375, 0.3439, 0.4375, 0.3439, 0.4375, 0.375, 0.375, 0.375, 0.375, 0.8438, 0.4375, 0.8438, 0.4375, 0.875, 0.375, 0.875, 0.375, 0.7812, 0.4375, 0.7812, 0.4375, 0.8125, 0.375, 0.8125, 0.375, 0.4062, 0.4375, 0.4062, 0.4375, 0.4375, 0.375, 0.4375, 0.375, 0.2814, 0.4375, 0.2814, 0.4375, 0.3127, 0.375, 0.3127, 0.375, 0.9061, 0.4375, 0.9061, 0.4375, 0.9373, 0.375, 0.9373, 0.375, 0.5938, 0.4375, 0.5938, 0.4375, 0.625, 0.375, 0.625, 0.375, 0.09375, 0.4375, 0.09375, 0.4375, 0.125, 0.375, 0.125, 0.375, 0.03125, 0.4375, 0.03125, 0.4375, 0.0625, 0.375, 0.0625, 0.375, 0.6562, 0.4375, 0.6562, 0.4375, 0.6875, 0.375, 0.6875, 0.375, 0.25, 0.4375, 0.25, 0.4375, 0.2814, 0.375, 0.2814, 0.375, 0.9373, 0.4375, 0.9373, 0.4375, 0.9686, 0.375, 0.9686, 0.375, 0.875, 0.4375, 0.875, 0.4375, 0.9061, 0.375, 0.9061, 0.375, 0.3127, 0.4375, 0.3127, 0.4375, 0.3439, 0.375, 0.3439, 0.375, 0.375, 0.4375, 0.375, 0.4375, 0.4062, 0.375, 0.4062, 0.375, 0.8125, 0.4375, 0.8125, 0.4375, 0.8438, 0.375, 0.8438, 0.375, 0.75, 0.4375, 0.75, 0.4375, 0.7812, 0.375, 0.7812, 0.375, 0.4375, 0.4375, 0.4375, 0.4375, 0.4688, 0.375, 0.4688, 0.375, 0.5312, 0.4375, 0.5312, 0.4375, 0.5625, 0.375, 0.5625, 0.375, 0.1562, 0.4375, 0.1562, 0.4375, 0.1875, 0.375, 0.1875, 0.375, 0.625, 0.4375, 0.625, 0.4375, 0.6562, 0.375, 0.6562, 0.375, 0.0625, 0.4375, 0.0625, 0.4375, 0.09375, 0.375, 0.09375, 0.375, 0.0, 0.4375, 0.0, 0.4375, 0.03125, 0.375, 0.03125, 0.375, 0.6875, 0.4375, 0.6875, 0.4375, 0.7188, 0.375, 0.7188, 0.375, 0.125, 0.4375, 0.125, 0.4375, 0.1562, 0.375, 0.1562, 0.375, 0.5625, 0.4375, 0.5625, 0.4375, 0.5938, 0.375, 0.5938, 0.375, 0.5, 0.4375, 0.5, 0.4375, 0.5312, 0.375, 0.5312, 0.375, 0.1875, 0.4375, 0.1875, 0.4375, 0.2188, 0.375, 0.2188, 0.8436, 0.7188, 0.875, 0.7188, 0.875, 0.75, 0.8436, 0.75, 0.7188, 0.7188, 0.75, 0.7188, 0.75, 0.75, 0.7188, 0.75, 0.6562, 0.7188, 0.6875, 0.7188, 0.6875, 0.75, 0.6562, 0.75, 0.7811, 0.7188, 0.8123, 0.7188, 0.8123, 0.75, 0.7811, 0.75, 0.7811, 0.5938, 0.8123, 0.5938, 0.8123, 0.625, 0.7811, 0.625, 0.6562, 0.5938, 0.6875, 0.5938, 0.6875, 0.625, 0.6562, 0.625, 0.7188, 0.5938, 0.75, 0.5938, 0.75, 0.625, 0.7188, 0.625, 0.8436, 0.5938, 0.875, 0.5938, 0.875, 0.625, 0.8436, 0.625, 0.8436, 0.6562, 0.8436, 0.6875, 0.8436, 0.6875, 0.8436, 0.6562, 0.6562, 0.7188, 0.6562, 0.6875, 0.6562, 0.6875, 0.6562, 0.7188, 0.6875, 0.6562, 0.7188, 0.6562, 0.7188, 0.6562, 0.6875, 0.6562, 0.8436, 0.6562, 0.875, 0.6562, 0.875, 0.6875, 0.8436, 0.6875, 0.75, 0.7188, 0.7188, 0.7188, 0.7188, 0.7188, 0.75, 0.7188, 0.8123, 0.5938, 0.8436, 0.5938, 0.8436, 0.625, 0.8123, 0.625, 0.8123, 0.7188, 0.8436, 0.7188, 0.8436, 0.75, 0.8123, 0.75, 0.6562, 0.6875, 0.6562, 0.6562, 0.6562, 0.6562, 0.6562, 0.6875, 0.75, 0.5938, 0.7811, 0.5938, 0.7811, 0.625, 0.75, 0.625, 0.75, 0.7188, 0.7811, 0.7188, 0.7811, 0.75, 0.75, 0.75, 0.6875, 0.7188, 0.6562, 0.7188, 0.6562, 0.7188, 0.6875, 0.7188, 0.6875, 0.5938, 0.7188, 0.5938, 0.7188, 0.625, 0.6875, 0.625, 0.6875, 0.7188, 0.7188, 0.7188, 0.7188, 0.75, 0.6875, 0.75, 0.625, 0.6562, 0.6562, 0.6562, 0.6562, 0.6875, 0.625, 0.6875, 0.625, 0.5938, 0.6562, 0.5938, 0.6562, 0.625, 0.625, 0.625, 0.625, 0.7188, 0.6562, 0.7188, 0.6562, 0.75, 0.625, 0.75, 0.625, 0.5312, 0.6562, 0.5312, 0.6562, 0.5625, 0.625, 0.5625, 0.6875, 0.5312, 0.7188, 0.5312, 0.7188, 0.5625, 0.6875, 0.5625, 0.75, 0.5312, 0.7811, 0.5312, 0.7811, 0.5625, 0.75, 0.5625, 0.8123, 0.5312, 0.8436, 0.5312, 0.8436, 0.5625, 0.8123, 0.5625, 0.8436, 0.5312, 0.875, 0.5312, 0.875, 0.5625, 0.8436, 0.5625, 0.7188, 0.5312, 0.75, 0.5312, 0.75, 0.5625, 0.7188, 0.5625, 0.6562, 0.5312, 0.6875, 0.5312, 0.6875, 0.5625, 0.6562, 0.5625, 0.7811, 0.5312, 0.8123, 0.5312, 0.8123, 0.5625, 0.7811, 0.5625, 0.625, 0.625, 0.6562, 0.625, 0.6562, 0.6562, 0.625, 0.6562, 0.6875, 0.625, 0.7188, 0.625, 0.7188, 0.6562, 0.6875, 0.6562, 0.75, 0.625, 0.7811, 0.625, 0.7811, 0.6562, 0.75, 0.6562, 0.8123, 0.625, 0.8436, 0.625, 0.8436, 0.6562, 0.8123, 0.6562, 0.8436, 0.625, 0.875, 0.625, 0.875, 0.6562, 0.8436, 0.6562, 0.7188, 0.625, 0.75, 0.625, 0.75, 0.6562, 0.7188, 0.6562, 0.6562, 0.625, 0.6875, 0.625, 0.6875, 0.6562, 0.6562, 0.6562, 0.7811, 0.625, 0.8123, 0.625, 0.8123, 0.6562, 0.7811, 0.6562, 0.625, 0.6875, 0.6562, 0.6875, 0.6562, 0.7188, 0.625, 0.7188, 0.7811, 0.6562, 0.8123, 0.6562, 0.8123, 0.6562, 0.7811, 0.6562, 0.8123, 0.7188, 0.7811, 0.7188, 0.7811, 0.7188, 0.8123, 0.7188, 0.6562, 0.6562, 0.6875, 0.6562, 0.6875, 0.6562, 0.6562, 0.6562, 0.8436, 0.6875, 0.8436, 0.7188, 0.8436, 0.7188, 0.8436, 0.6875, 0.8436, 0.7188, 0.8123, 0.7188, 0.8123, 0.7188, 0.8436, 0.7188, 0.7188, 0.6562, 0.75, 0.6562, 0.75, 0.6562, 0.7188, 0.6562, 0.8436, 0.6875, 0.875, 0.6875, 0.875, 0.7188, 0.8436, 0.7188, 0.625, 0.5625, 0.6562, 0.5625, 0.6562, 0.5938, 0.625, 0.5938, 0.6875, 0.5625, 0.7188, 0.5625, 0.7188, 0.5938, 0.6875, 0.5938, 0.75, 0.5625, 0.7811, 0.5625, 0.7811, 0.5938, 0.75, 0.5938, 0.8123, 0.5625, 0.8436, 0.5625, 0.8436, 0.5938, 0.8123, 0.5938, 0.8436, 0.5625, 0.875, 0.5625, 0.875, 0.5938, 0.8436, 0.5938, 0.7188, 0.5625, 0.75, 0.5625, 0.75, 0.5938, 0.7188, 0.5938, 0.6562, 0.5625, 0.6875, 0.5625, 0.6875, 0.5938, 0.6562, 0.5938, 0.7811, 0.5625, 0.8123, 0.5625, 0.8123, 0.5938, 0.7811, 0.5938, 0.7811, 0.5, 0.8123, 0.5, 0.8123, 0.5312, 0.7811, 0.5312, 0.6562, 0.5, 0.6875, 0.5, 0.6875, 0.5312, 0.6562, 0.5312, 0.7188, 0.5, 0.75, 0.5, 0.75, 0.5312, 0.7188, 0.5312, 0.8436, 0.5, 0.875, 0.5, 0.875, 0.5312, 0.8436, 0.5312, 0.8123, 0.5, 0.8436, 0.5, 0.8436, 0.5312, 0.8123, 0.5312, 0.75, 0.5, 0.7811, 0.5, 0.7811, 0.5312, 0.75, 0.5312, 0.6875, 0.5, 0.7188, 0.5, 0.7188, 0.5312, 0.6875, 0.5312, 0.625, 0.5, 0.6562, 0.5, 0.6562, 0.5312, 0.625, 0.5312, 0.7811, 0.6562, 0.8123, 0.6562, 0.8123, 0.6875, 0.7811, 0.6875, 0.6562, 0.6562, 0.6875, 0.6562, 0.6875, 0.6875, 0.6562, 0.6875, 0.7188, 0.6562, 0.75, 0.6562, 0.75, 0.6875, 0.7188, 0.6875, 0.8123, 0.6562, 0.8436, 0.6562, 0.8436, 0.6875, 0.8123, 0.6875, 0.75, 0.6562, 0.7811, 0.6562, 0.7811, 0.6875, 0.75, 0.6875, 0.6875, 0.6562, 0.7188, 0.6562, 0.7188, 0.6875, 0.6875, 0.6875, 0.6875, 0.6875, 0.7188, 0.6875, 0.7188, 0.7188, 0.6875, 0.7188, 0.75, 0.6875, 0.7811, 0.6875, 0.7811, 0.7188, 0.75, 0.7188, 0.8123, 0.6875, 0.8436, 0.6875, 0.8436, 0.7188, 0.8123, 0.7188, 0.7811, 0.6875, 0.8123, 0.6875, 0.8123, 0.7188, 0.7811, 0.7188, 0.6562, 0.6875, 0.6875, 0.6875, 0.6875, 0.7188, 0.6562, 0.7188, 0.7188, 0.6875, 0.75, 0.6875, 0.75, 0.7188, 0.7188, 0.7188, 0.75, 0.6562, 0.7811, 0.6562, 0.7811, 0.6562, 0.75, 0.6562, 0.8123, 0.6562, 0.8436, 0.6562, 0.8436, 0.6562, 0.8123, 0.6562, 0.7188, 0.7188, 0.6875, 0.7188, 0.6875, 0.7188, 0.7188, 0.7188, 0.7811, 0.7188, 0.75, 0.7188, 0.75, 0.7188, 0.7811, 0.7188])
me_cube.materials.append(mat_material)
me_cube.materials.append(mat_material_001)
me_cube.materials.append(mat_material_002)
me_cube.materials.append(mat_material_003)
me_cube.materials.append(mat_material_004)
me_cube.materials.append(mat_material_005)
me_cube.materials.append(mat_material_006)
me_cube.use_remesh_preserve_volume = False
me_cube.use_remesh_preserve_attributes = False
me_cube.use_mirror_vertex_groups = False
me_cube.update()

# ---- objects
ob_cube = bpy.data.objects.new('Cube', me_cube)

# ---- transforms, parenting, visibility, modifiers, constraints
ob_cube.location = (0.0, 0.0, 0.0)
ob_cube.scale = (34.85, 32.21, 5.226)
ob_cube.lock_rotations_4d = False
ob_cube.empty_display_type = 'ARROWS'
ob_cube.lineart.crease_threshold = 0.0

# ---- collection membership
col_collection.objects.link(ob_cube)

# ---- scene / render settings (as saved in the file)
scene.frame_start = 1; scene.frame_end = 250; scene.frame_set(1)
scene.render.engine = 'BLENDER_EEVEE_NEXT'
scene.cycles.sampling_pattern = 'TABULATED_SOBOL'
scene.cycles.use_light_tree = False
scene.view_settings.view_transform = 'Filmic'
bpy.context.view_layer.update()

# ---- added for rendering (the .blend has no active camera and no usable light): camera, sun
cam_auto = bpy.data.cameras.new('AutoCamera')
cam_auto.lens = 50.0
cam_auto.sensor_width = 36.0
cam_auto.clip_end = 10651.8
ob_auto_camera = bpy.data.objects.new('AutoCamera', cam_auto)
scene.collection.objects.link(ob_auto_camera)
ob_auto_camera.location = (611.572, -728.907, 562.078)
ob_auto_camera.rotation_euler = (1.09748, -7.21219e-08, 0.694738)
scene.camera = ob_auto_camera
light_auto_sun = bpy.data.lights.new('AutoSun', 'SUN')
light_auto_sun.energy = 3.0
light_auto_sun.angle = 0.0523599
ob_auto_sun = bpy.data.objects.new('AutoSun', light_auto_sun)
scene.collection.objects.link(ob_auto_sun)
ob_auto_sun.rotation_euler = (0.872665, 0.174533, 0.523599)
bpy.context.view_layer.update()
